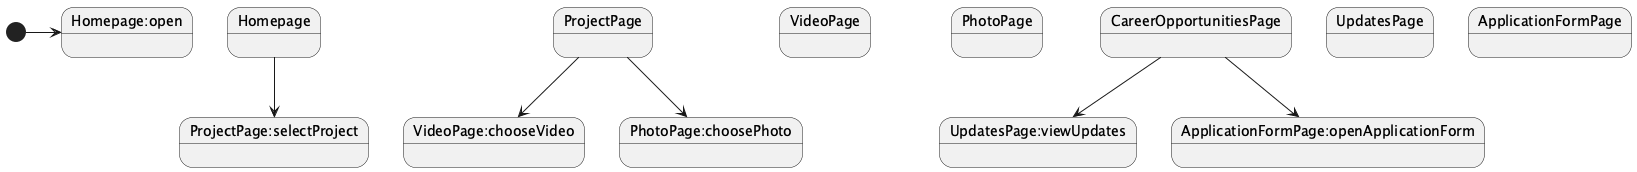

The diagram above was rendered by PlantUML. Its source (embedded in the PNG):
@startuml

State Homepage
State ProjectPage
State VideoPage
State PhotoPage
State CareerOpportunitiesPage
State UpdatesPage
State ApplicationFormPage

[*]->Homepage:open

Homepage --> ProjectPage:selectProject
ProjectPage --> VideoPage:chooseVideo
ProjectPage --> PhotoPage:choosePhoto
CareerOpportunitiesPage --> UpdatesPage:viewUpdates
CareerOpportunitiesPage --> ApplicationFormPage:openApplicationForm

@enduml